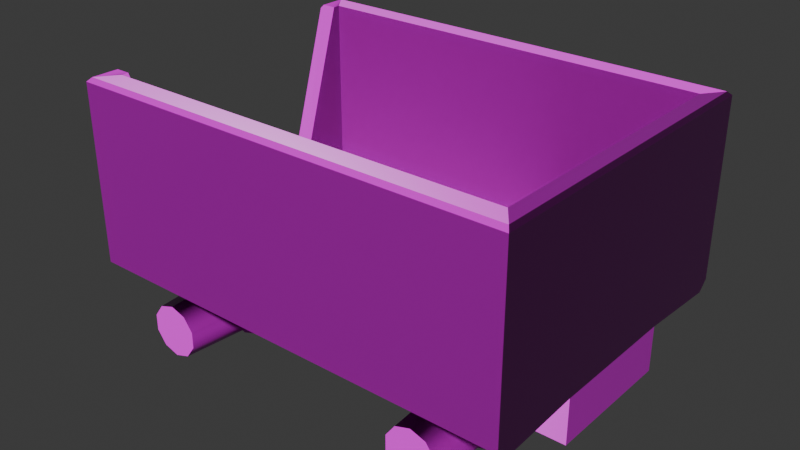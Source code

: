 # Source: minecart.blend  (saved by Blender 5.2.44; exported with 4.5.12 LTS)
import bpy
from mathutils import Matrix  # noqa: F401  (used for matrix-valued properties, if any)

bpy.ops.wm.read_factory_settings(use_empty=True)
scene = bpy.context.scene
scene.name = 'Scene'

# ---- collections
col_collection = bpy.data.collections.new('Collection'); scene.collection.children.link(col_collection)

# ---- images (referenced by path relative to the original .blend; pixels are not part of the script)
import os
ASSET_DIR = os.environ.get("B2B_ASSET_DIR", "")  # directory of the original .blend (textures are referenced by path, not embedded)
HERE = os.path.dirname(os.path.abspath(__file__))  # packed textures are extracted next to this script under _unpacked/

def load_image(name, relpath, width, height, colorspace="sRGB"):
    """Load a texture the original file referenced (path relative to the .blend, or extracted next to this script)."""
    p = next((c for c in (os.path.join(HERE, relpath), os.path.join(ASSET_DIR, relpath)) if relpath and os.path.exists(c)), "")
    if p:
        img = bpy.data.images.load(p, check_existing=True)
        img.name = name
    else:  # same state as the original file: an image datablock whose file is absent (Cycles renders it pink)
        img = bpy.data.images.new(name, width, height)
        img.source = "FILE"
        img.filepath = "//" + (relpath or name)
    img.colorspace_settings.name = colorspace
    return img
img_rust_coarse_01_diff_1k_jpg = load_image('rust_coarse_01_diff_1k.jpg', 'rust_coarse_01_diff_1k.jpg', 1024, 1024, 'Non-Color')
img_rust_coarse_01_nor_gl_1k_jpg = load_image('rust_coarse_01_nor_gl_1k.jpg', 'rust_coarse_01_nor_gl_1k.jpg', 1024, 1024, 'Non-Color')
img_rust_coarse_01_rough_1k_jpg = load_image('rust_coarse_01_rough_1k.jpg', 'rust_coarse_01_rough_1k.jpg', 1024, 1024, 'Non-Color')
img_metal_plate_02_diff_1k_jpg = load_image('metal_plate_02_diff_1k.jpg', 'metal_plate_02_diff_1k.jpg', 1024, 1024, 'sRGB')
img_metal_plate_02_nor_gl_1k_jpg = load_image('metal_plate_02_nor_gl_1k.jpg', 'metal_plate_02_nor_gl_1k.jpg', 1024, 1024, 'Non-Color')
img_metal_plate_02_rough_1k_jpg = load_image('metal_plate_02_rough_1k.jpg', 'metal_plate_02_rough_1k.jpg', 1024, 1024, 'Non-Color')

# ---- materials (node trees are filled in below, after node groups)
mat_material_002 = bpy.data.materials.new('Material.002')
mat_material_001 = bpy.data.materials.new('Material.001')

# ---- material node trees
mat_material_002.use_nodes = True; mat_material_002.node_tree.nodes.clear()
_N = mat_material_002.node_tree.nodes; _L = mat_material_002.node_tree.links
n0 = _N.new('ShaderNodeBsdfPrincipled'); n0.name = 'Principled BSDF'; n0.location = (-200, 100)
n0.inputs[10].default_value = 0.005
n1 = _N.new('ShaderNodeOutputMaterial'); n1.name = 'Material Output'; n1.location = (200, 100)
n2 = _N.new('ShaderNodeTexImage'); n2.name = 'Image Texture'; n2.location = (-897, 208)
n2.image = img_rust_coarse_01_diff_1k_jpg
n2.interpolation = 'Closest'
n3 = _N.new('ShaderNodeTexImage'); n3.name = 'Image Texture.001'; n3.location = (-972, -261)
n3.image = img_rust_coarse_01_nor_gl_1k_jpg
n3.interpolation = 'Closest'
n4 = _N.new('ShaderNodeTexImage'); n4.name = 'Image Texture.002'; n4.location = (-859, -122)
n4.hide = True
n4.image = img_rust_coarse_01_rough_1k_jpg
n4.interpolation = 'Closest'
n5 = _N.new('ShaderNodeNormalMap'); n5.name = 'Normal Map'; n5.location = (-486, -218)
n5.width = 160
_L.new(n0.outputs[0], n1.inputs[0])
_L.new(n4.outputs[0], n0.inputs[2])
_L.new(n2.outputs[0], n0.inputs[0])
_L.new(n5.outputs[0], n0.inputs[5])
_L.new(n3.outputs[0], n5.inputs[1])
n1.is_active_output = True
mat_material_001.use_nodes = True; mat_material_001.node_tree.nodes.clear()
_N = mat_material_001.node_tree.nodes; _L = mat_material_001.node_tree.links
n0 = _N.new('ShaderNodeBsdfPrincipled'); n0.name = 'Principled BSDF'; n0.location = (-249, 101)
n0.inputs[10].default_value = 0.005
n1 = _N.new('ShaderNodeOutputMaterial'); n1.name = 'Material Output'; n1.location = (200, 100)
n2 = _N.new('ShaderNodeTexImage'); n2.name = 'Image Texture'; n2.location = (-715, 224)
n2.hide = True
n2.image = img_metal_plate_02_diff_1k_jpg
n2.interpolation = 'Closest'
n3 = _N.new('ShaderNodeTexImage'); n3.name = 'Image Texture.001'; n3.location = (-917, -100)
n3.hide = True
n3.image = img_metal_plate_02_nor_gl_1k_jpg
n3.interpolation = 'Closest'
n4 = _N.new('ShaderNodeTexImage'); n4.name = 'Image Texture.002'; n4.location = (-901, 100)
n4.hide = True
n4.image = img_metal_plate_02_rough_1k_jpg
n4.interpolation = 'Closest'
n5 = _N.new('ShaderNodeNormalMap'); n5.name = 'Normal Map'; n5.location = (-525, -99)
n5.width = 160
n5.hide = True
_L.new(n0.outputs[0], n1.inputs[0])
_L.new(n2.outputs[0], n0.inputs[0])
_L.new(n4.outputs[0], n0.inputs[2])
_L.new(n5.outputs[0], n0.inputs[5])
_L.new(n3.outputs[0], n5.inputs[1])
n1.is_active_output = True

# ---- world
world_world = bpy.data.worlds.new('World'); scene.world = world_world
world_world.use_nodes = True; world_world.node_tree.nodes.clear()
_N = world_world.node_tree.nodes; _L = world_world.node_tree.links
n0 = _N.new('ShaderNodeOutputWorld'); n0.name = 'World Output'; n0.location = (200, 100)
n1 = _N.new('ShaderNodeBackground'); n1.name = 'Background'; n1.location = (-200, 100)
n1.inputs[0].default_value = (0.05088, 0.05088, 0.05088, 1.0)
_L.new(n1.outputs[0], n0.inputs[0])
n0.is_active_output = True
world_world.color = (0.05088, 0.05088, 0.05088)
world_world.sun_shadow_jitter_overblur = 0.0

# ---- meshes
me_cylinder = bpy.data.meshes.new('Cylinder')
me_cylinder.from_pydata([(-4.833, 0.1513, -5.442), (-4.833, 0.3175, -2.532), (-4.303, -0.02072, -5.442), (-4.206, 0.1137, -2.532), (-3.976, -0.471, -5.442), (-3.818, -0.4197, -2.532), (-3.976, -1.028, -5.442), (-3.818, -1.079, -2.532), (-4.303, -1.478, -5.442), (-4.206, -1.612, -2.532), (-4.833, -1.65, -5.442), (-4.833, -1.816, -2.532), (-5.362, -1.478, -5.442), (-5.46, -1.612, -2.532), (-5.689, -1.028, -5.442), (-5.847, -1.079, -2.532), (-5.689, -0.471, -5.442), (-5.847, -0.4197, -2.532), (-5.362, -0.02072, -5.442), (-5.46, 0.1137, -2.532), (-3.964, 0.4465, -2.532), (-4.833, 0.7287, -2.532), (-3.427, -0.2926, -2.532), (-3.427, -1.206, -2.532), (-3.964, -1.945, -2.532), (-4.833, -2.227, -2.532), (-5.702, -1.945, -2.532), (-6.239, -1.206, -2.532), (-6.239, -0.2926, -2.532), (-5.702, 0.4465, -2.532), (-3.428, -0.2931, -2.353), (-3.965, 0.4452, -2.353), (-5.701, -1.944, -2.353), (-4.833, -2.226, -2.353), (-6.237, -1.206, -2.353), (-4.833, 0.7272, -2.353), (-5.701, 0.4452, -2.353), (-3.428, -1.206, -2.353), (-3.965, -1.944, -2.353), (-6.237, -0.2931, -2.353), (4.833, 0.1513, -5.442), (4.833, 0.3175, -2.532), (4.303, -0.02072, -5.442), (4.206, 0.1137, -2.532), (3.976, -0.471, -5.442), (3.818, -0.4197, -2.532), (3.976, -1.028, -5.442), (3.818, -1.079, -2.532), (4.303, -1.478, -5.442), (4.206, -1.612, -2.532), (4.833, -1.65, -5.442), (4.833, -1.816, -2.532), (5.362, -1.478, -5.442), (5.46, -1.612, -2.532), (5.689, -1.028, -5.442), (5.847, -1.079, -2.532), (5.689, -0.471, -5.442), (5.847, -0.4197, -2.532), (5.362, -0.02072, -5.442), (5.46, 0.1137, -2.532), (3.964, 0.4465, -2.532), (4.833, 0.7287, -2.532), (3.427, -0.2926, -2.532), (3.427, -1.206, -2.532), (3.964, -1.945, -2.532), (4.833, -2.227, -2.532), (5.702, -1.945, -2.532), (6.239, -1.206, -2.532), (6.239, -0.2926, -2.532), (5.702, 0.4465, -2.532), (3.428, -0.2931, -2.353), (3.965, 0.4452, -2.353), (5.701, -1.944, -2.353), (4.833, -2.226, -2.353), (6.237, -1.206, -2.353), (4.833, 0.7272, -2.353), (5.701, 0.4452, -2.353), (3.428, -1.206, -2.353), (3.965, -1.944, -2.353), (6.237, -0.2931, -2.353), (-4.833, 0.1513, 5.442), (-4.833, 0.3175, 2.532), (-4.303, -0.02072, 5.442), (-4.206, 0.1137, 2.532), (-3.976, -0.471, 5.442), (-3.818, -0.4197, 2.532), (-3.976, -1.028, 5.442), (-3.818, -1.079, 2.532), (-4.303, -1.478, 5.442), (-4.206, -1.612, 2.532), (-4.833, -1.65, 5.442), (-4.833, -1.816, 2.532), (-5.362, -1.478, 5.442), (-5.46, -1.612, 2.532), (-5.689, -1.028, 5.442), (-5.847, -1.079, 2.532), (-5.689, -0.471, 5.442), (-5.847, -0.4197, 2.532), (-5.362, -0.02072, 5.442), (-5.46, 0.1137, 2.532), (-3.964, 0.4465, 2.532), (-4.833, 0.7287, 2.532), (-3.427, -0.2926, 2.532), (-3.427, -1.206, 2.532), (-3.964, -1.945, 2.532), (-4.833, -2.227, 2.532), (-5.702, -1.945, 2.532), (-6.239, -1.206, 2.532), (-6.239, -0.2926, 2.532), (-5.702, 0.4465, 2.532), (-3.428, -0.2931, 2.353), (-3.965, 0.4452, 2.353), (-5.701, -1.944, 2.353), (-4.833, -2.226, 2.353), (-6.237, -1.206, 2.353), (-4.833, 0.7272, 2.353), (-5.701, 0.4452, 2.353), (-3.428, -1.206, 2.353), (-3.965, -1.944, 2.353), (-6.237, -0.2931, 2.353), (4.833, 0.1513, 5.442), (4.833, 0.3175, 2.532), (4.303, -0.02072, 5.442), (4.206, 0.1137, 2.532), (3.976, -0.471, 5.442), (3.818, -0.4197, 2.532), (3.976, -1.028, 5.442), (3.818, -1.079, 2.532), (4.303, -1.478, 5.442), (4.206, -1.612, 2.532), (4.833, -1.65, 5.442), (4.833, -1.816, 2.532), (5.362, -1.478, 5.442), (5.46, -1.612, 2.532), (5.689, -1.028, 5.442), (5.847, -1.079, 2.532), (5.689, -0.471, 5.442), (5.847, -0.4197, 2.532), (5.362, -0.02072, 5.442), (5.46, 0.1137, 2.532), (3.964, 0.4465, 2.532), (4.833, 0.7287, 2.532), (3.427, -0.2926, 2.532), (3.427, -1.206, 2.532), (3.964, -1.945, 2.532), (4.833, -2.227, 2.532), (5.702, -1.945, 2.532), (6.239, -1.206, 2.532), (6.239, -0.2926, 2.532), (5.702, 0.4465, 2.532), (3.428, -0.2931, 2.353), (3.965, 0.4452, 2.353), (5.701, -1.944, 2.353), (4.833, -2.226, 2.353), (6.237, -1.206, 2.353), (4.833, 0.7272, 2.353), (5.701, 0.4452, 2.353), (3.428, -1.206, 2.353), (3.965, -1.944, 2.353), (6.237, -0.2931, 2.353)], [], [(0, 1, 3, 2), (2, 3, 5, 4), (4, 5, 7, 6), (6, 7, 9, 8), (8, 9, 11, 10), (10, 11, 13, 12), (12, 13, 15, 14), (14, 15, 17, 16), (16, 17, 19, 18), (18, 19, 1, 0), (0, 2, 4, 6, 8, 10, 12, 14, 16, 18), (15, 13, 26, 27), (5, 3, 20, 22), (19, 17, 28, 29), (9, 7, 23, 24), (13, 11, 25, 26), (22, 20, 31, 30), (21, 29, 36, 35), (29, 28, 39, 36), (28, 27, 34, 39), (27, 26, 32, 34), (26, 25, 33, 32), (25, 24, 38, 33), (24, 23, 37, 38), (20, 21, 35, 31), (23, 22, 30, 37), (11, 9, 24, 25), (1, 19, 29, 21), (7, 5, 22, 23), (17, 15, 27, 28), (3, 1, 21, 20), (30, 31, 35, 36, 39, 34, 32, 33, 38, 37), (40, 42, 43, 41), (42, 44, 45, 43), (44, 46, 47, 45), (46, 48, 49, 47), (48, 50, 51, 49), (50, 52, 53, 51), (52, 54, 55, 53), (54, 56, 57, 55), (56, 58, 59, 57), (58, 40, 41, 59), (40, 58, 56, 54, 52, 50, 48, 46, 44, 42), (55, 67, 66, 53), (45, 62, 60, 43), (59, 69, 68, 57), (49, 64, 63, 47), (53, 66, 65, 51), (62, 70, 71, 60), (61, 75, 76, 69), (69, 76, 79, 68), (68, 79, 74, 67), (67, 74, 72, 66), (66, 72, 73, 65), (65, 73, 78, 64), (64, 78, 77, 63), (60, 71, 75, 61), (63, 77, 70, 62), (51, 65, 64, 49), (41, 61, 69, 59), (47, 63, 62, 45), (57, 68, 67, 55), (43, 60, 61, 41), (70, 77, 78, 73, 72, 74, 79, 76, 75, 71), (80, 82, 83, 81), (82, 84, 85, 83), (84, 86, 87, 85), (86, 88, 89, 87), (88, 90, 91, 89), (90, 92, 93, 91), (92, 94, 95, 93), (94, 96, 97, 95), (96, 98, 99, 97), (98, 80, 81, 99), (80, 98, 96, 94, 92, 90, 88, 86, 84, 82), (95, 107, 106, 93), (85, 102, 100, 83), (99, 109, 108, 97), (89, 104, 103, 87), (93, 106, 105, 91), (102, 110, 111, 100), (101, 115, 116, 109), (109, 116, 119, 108), (108, 119, 114, 107), (107, 114, 112, 106), (106, 112, 113, 105), (105, 113, 118, 104), (104, 118, 117, 103), (100, 111, 115, 101), (103, 117, 110, 102), (91, 105, 104, 89), (81, 101, 109, 99), (87, 103, 102, 85), (97, 108, 107, 95), (83, 100, 101, 81), (110, 117, 118, 113, 112, 114, 119, 116, 115, 111), (120, 121, 123, 122), (122, 123, 125, 124), (124, 125, 127, 126), (126, 127, 129, 128), (128, 129, 131, 130), (130, 131, 133, 132), (132, 133, 135, 134), (134, 135, 137, 136), (136, 137, 139, 138), (138, 139, 121, 120), (120, 122, 124, 126, 128, 130, 132, 134, 136, 138), (135, 133, 146, 147), (125, 123, 140, 142), (139, 137, 148, 149), (129, 127, 143, 144), (133, 131, 145, 146), (142, 140, 151, 150), (141, 149, 156, 155), (149, 148, 159, 156), (148, 147, 154, 159), (147, 146, 152, 154), (146, 145, 153, 152), (145, 144, 158, 153), (144, 143, 157, 158), (140, 141, 155, 151), (143, 142, 150, 157), (131, 129, 144, 145), (121, 139, 149, 141), (127, 125, 142, 143), (137, 135, 147, 148), (123, 121, 141, 140), (150, 151, 155, 156, 159, 154, 152, 153, 158, 157)])
me_cylinder.polygons.foreach_set('use_smooth', [True] * 128)
_k = set([(0, 2), (0, 18), (1, 3), (1, 19), (2, 4), (3, 5), (4, 6), (5, 7), (6, 8), (7, 9), (8, 10), (9, 11), (10, 12), (11, 13), (12, 14), (13, 15), (14, 16), (15, 17), (16, 18), (17, 19), (20, 21), (20, 22), (21, 29), (22, 23), (23, 24), (24, 25), (25, 26), (26, 27), (27, 28), (28, 29), (30, 31), (30, 37), (31, 35), (32, 33), (32, 34), (33, 38), (34, 39), (35, 36), (36, 39), (37, 38), (40, 42), (40, 58), (41, 43), (41, 59), (42, 44), (43, 45), (44, 46), (45, 47), (46, 48), (47, 49), (48, 50), (49, 51), (50, 52), (51, 53), (52, 54), (53, 55), (54, 56), (55, 57), (56, 58), (57, 59), (60, 61), (60, 62), (61, 69), (62, 63), (63, 64), (64, 65), (65, 66), (66, 67), (67, 68), (68, 69), (70, 71), (70, 77), (71, 75), (72, 73), (72, 74), (73, 78), (74, 79), (75, 76), (76, 79), (77, 78), (80, 82), (80, 98), (81, 83), (81, 99), (82, 84), (83, 85), (84, 86), (85, 87), (86, 88), (87, 89), (88, 90), (89, 91), (90, 92), (91, 93), (92, 94), (93, 95), (94, 96), (95, 97), (96, 98), (97, 99), (100, 101), (100, 102), (101, 109), (102, 103), (103, 104), (104, 105), (105, 106), (106, 107), (107, 108), (108, 109), (110, 111), (110, 117), (111, 115), (112, 113), (112, 114), (113, 118), (114, 119), (115, 116), (116, 119), (117, 118), (120, 122), (120, 138), (121, 123), (121, 139), (122, 124), (123, 125), (124, 126), (125, 127), (126, 128), (127, 129), (128, 130), (129, 131), (130, 132), (131, 133), (132, 134), (133, 135), (134, 136), (135, 137), (136, 138), (137, 139), (140, 141), (140, 142), (141, 149), (142, 143), (143, 144), (144, 145), (145, 146), (146, 147), (147, 148), (148, 149), (150, 151), (150, 157), (151, 155), (152, 153), (152, 154), (153, 158), (154, 159), (155, 156), (156, 159), (157, 158)])
me_cylinder.attributes.new('sharp_edge', 'BOOLEAN', 'EDGE').data.foreach_set('value', [ (min(e.vertices), max(e.vertices)) in _k for e in me_cylinder.edges])
_uv = me_cylinder.uv_layers.new(name='UVMap')
_uv.uv.foreach_set('vector', [0.6311, 0.8641, 0.6212, 0.6497, 0.6605, 0.6497, 0.6642, 0.8641, 0.6642, 0.8641, 0.6605, 0.6497, 0.709, 0.6497, 0.7052, 0.8641, 0.7052, 0.8641, 0.709, 0.6497, 0.7483, 0.6497, 0.7384, 0.8641, 0.4242, 0.8673, 0.4142, 0.6529, 0.4535, 0.6529, 0.4573, 0.8673, 0.4573, 0.8673, 0.4535, 0.6529, 0.5021, 0.6529, 0.4983, 0.8673, 0.4983, 0.8673, 0.5021, 0.6529, 0.5414, 0.6529, 0.5315, 0.8673, 0.8461, 0.4288, 0.8362, 0.2144, 0.8755, 0.2144, 0.8793, 0.4288, 0.8793, 0.4288, 0.8755, 0.2144, 0.9241, 0.2144, 0.9203, 0.4288, 0.8461, 0.2144, 0.8362, 0.0, 0.8755, 0.0, 0.8793, 0.2144, 0.8793, 0.2144, 0.8755, 0.0, 0.9241, 0.0, 0.9203, 0.2144, 0.8745, 0.9444, 0.8504, 0.9776, 0.8114, 0.9903, 0.7724, 0.9776, 0.7483, 0.9444, 0.7483, 0.9034, 0.7724, 0.8702, 0.8114, 0.8576, 0.8504, 0.8702, 0.8745, 0.9034, 0.3107, 0.4053, 0.3569, 0.3903, 0.3747, 0.4148, 0.3107, 0.4356, 0.3107, 0.2481, 0.2645, 0.2631, 0.2467, 0.2386, 0.3107, 0.2178, 0.2359, 0.351, 0.2645, 0.3903, 0.2467, 0.4148, 0.2071, 0.3603, 0.3854, 0.3024, 0.3569, 0.2631, 0.3747, 0.2386, 0.4142, 0.293, 0.3569, 0.3903, 0.3854, 0.351, 0.4142, 0.3603, 0.3747, 0.4148, 0.3614, 0.5573, 0.3614, 0.49, 0.3746, 0.49, 0.3746, 0.5573, 0.5678, 0.6529, 0.5678, 0.7202, 0.5546, 0.7202, 0.5546, 0.6529, 0.5678, 0.7202, 0.5678, 0.7747, 0.5546, 0.7746, 0.5546, 0.7202, 0.3746, 0.6118, 0.3746, 0.6791, 0.3614, 0.679, 0.3614, 0.6118, 0.3746, 0.6791, 0.3746, 0.7335, 0.3614, 0.7334, 0.3614, 0.679, 0.3482, 0.7879, 0.3482, 0.7335, 0.3614, 0.7335, 0.3614, 0.7879, 0.3482, 0.7335, 0.3482, 0.6662, 0.3614, 0.6662, 0.3614, 0.7335, 0.3482, 0.6662, 0.3482, 0.6118, 0.3614, 0.6118, 0.3614, 0.6662, 0.3614, 0.49, 0.3614, 0.4356, 0.3746, 0.4357, 0.3746, 0.49, 0.3614, 0.6118, 0.3614, 0.5573, 0.3746, 0.5573, 0.3746, 0.6117, 0.3854, 0.351, 0.3854, 0.3024, 0.4142, 0.293, 0.4142, 0.3603, 0.2359, 0.3024, 0.2359, 0.351, 0.2071, 0.3603, 0.2071, 0.293, 0.3569, 0.2631, 0.3107, 0.2481, 0.3107, 0.2178, 0.3747, 0.2386, 0.2645, 0.3903, 0.3107, 0.4053, 0.3107, 0.4356, 0.2467, 0.4148, 0.2645, 0.2631, 0.2359, 0.3024, 0.2071, 0.293, 0.2467, 0.2386, 0.5816, 0.6321, 0.5177, 0.6529, 0.4538, 0.6321, 0.4142, 0.5777, 0.4142, 0.5105, 0.4538, 0.4561, 0.5177, 0.4353, 0.5816, 0.4561, 0.6212, 0.5105, 0.6212, 0.5777, 0.8324, 0.4288, 0.7914, 0.4288, 0.7876, 0.2144, 0.8362, 0.2144, 0.7914, 0.4288, 0.7582, 0.4288, 0.7483, 0.2144, 0.7876, 0.2144, 0.8324, 0.2144, 0.7914, 0.2144, 0.7876, -5.96e-08, 0.8362, -5.96e-08, 0.7914, 0.2144, 0.7582, 0.2144, 0.7483, -5.96e-08, 0.7876, -5.96e-08, 0.3242, 0.65, 0.291, 0.65, 0.2948, 0.4356, 0.3341, 0.4356, 0.291, 0.65, 0.25, 0.65, 0.2462, 0.4356, 0.2948, 0.4356, 0.25, 0.65, 0.2168, 0.65, 0.2069, 0.4356, 0.2462, 0.4356, 0.7384, 0.4322, 0.7052, 0.4322, 0.709, 0.2178, 0.7483, 0.2178, 0.7052, 0.4322, 0.6642, 0.4322, 0.6605, 0.2178, 0.709, 0.2178, 0.6642, 0.4322, 0.6311, 0.4322, 0.6212, 0.2178, 0.6605, 0.2178, 0.3331, 0.9512, 0.309, 0.9844, 0.27, 0.9971, 0.231, 0.9844, 0.2069, 0.9512, 0.2069, 0.9102, 0.231, 0.877, 0.27, 0.8644, 0.309, 0.877, 0.3331, 0.9102, 0.2359, 0.1332, 0.2071, 0.1425, 0.2071, 0.07524, 0.2359, 0.0846, 0.3854, 0.0846, 0.4142, 0.07524, 0.4142, 0.1425, 0.3854, 0.1332, 0.3107, 0.1875, 0.3107, 0.2178, 0.2467, 0.197, 0.2645, 0.1725, 0.3107, 0.0303, 0.3107, -9.366e-10, 0.3747, 0.0208, 0.3569, 0.04531, 0.2359, 0.0846, 0.2071, 0.07524, 0.2467, 0.0208, 0.2645, 0.04531, 0.4142, 0.7335, 0.401, 0.7334, 0.401, 0.679, 0.4142, 0.6791, 0.3473, 0.6118, 0.3341, 0.6117, 0.3341, 0.5573, 0.3473, 0.5573, 0.3473, 0.5573, 0.3341, 0.5573, 0.3341, 0.49, 0.3473, 0.49, 0.3473, 0.49, 0.3341, 0.49, 0.3341, 0.4357, 0.3473, 0.4356, 0.401, 0.6118, 0.3878, 0.6117, 0.3878, 0.5573, 0.401, 0.5573, 0.401, 0.5573, 0.3878, 0.5573, 0.3878, 0.49, 0.401, 0.49, 0.401, 0.49, 0.3878, 0.49, 0.3878, 0.4357, 0.401, 0.4356, 0.5943, 0.7747, 0.581, 0.7746, 0.581, 0.7202, 0.5943, 0.7202, 0.4142, 0.6791, 0.401, 0.679, 0.401, 0.6118, 0.4142, 0.6118, 0.5943, 0.7202, 0.581, 0.7202, 0.581, 0.6529, 0.5943, 0.6529, 0.2645, 0.04531, 0.2467, 0.0208, 0.3107, -9.366e-10, 0.3107, 0.0303, 0.3569, 0.1725, 0.3747, 0.197, 0.3107, 0.2178, 0.3107, 0.1875, 0.3569, 0.04531, 0.3747, 0.0208, 0.4142, 0.07524, 0.3854, 0.0846, 0.2645, 0.1725, 0.2467, 0.197, 0.2071, 0.1425, 0.2359, 0.1332, 0.3854, 0.1332, 0.4142, 0.1425, 0.3747, 0.197, 0.3569, 0.1725, 0.5816, 0.2386, 0.6212, 0.2929, 0.6212, 0.3602, 0.5816, 0.4146, 0.5177, 0.4353, 0.4538, 0.4146, 0.4142, 0.3602, 0.4142, 0.2929, 0.4538, 0.2386, 0.5177, 0.2178, 0.6311, -2.98e-08, 0.6642, -2.98e-08, 0.6605, 0.2144, 0.6212, 0.2144, 0.6642, -2.98e-08, 0.7052, -2.98e-08, 0.709, 0.2144, 0.6605, 0.2144, 0.7052, -2.98e-08, 0.7384, -2.98e-08, 0.7483, 0.2144, 0.709, 0.2144, 0.2168, 0.65, 0.25, 0.65, 0.2462, 0.8644, 0.2069, 0.8644, 0.25, 0.65, 0.291, 0.65, 0.2948, 0.8644, 0.2462, 0.8644, 0.291, 0.65, 0.3242, 0.65, 0.3341, 0.8644, 0.2948, 0.8644, 0.7582, 0.4288, 0.7914, 0.4288, 0.7876, 0.6432, 0.7483, 0.6432, 0.7914, 0.4288, 0.8324, 0.4288, 0.8362, 0.6432, 0.7876, 0.6432, 0.7582, 0.6432, 0.7914, 0.6432, 0.7876, 0.8576, 0.7483, 0.8576, 0.7914, 0.6432, 0.8324, 0.6432, 0.8362, 0.8576, 0.7876, 0.8576, 0.5405, 0.9542, 0.5163, 0.9873, 0.4773, 1.0, 0.4383, 0.9873, 0.4142, 0.9542, 0.4142, 0.9131, 0.4383, 0.88, 0.4773, 0.8673, 0.5163, 0.88, 0.5405, 0.9131, 0.02882, 0.351, 4.252e-08, 0.3603, 1.364e-08, 0.293, 0.02882, 0.3024, 0.1783, 0.3024, 0.2071, 0.293, 0.2071, 0.3603, 0.1783, 0.351, 0.1036, 0.4053, 0.1036, 0.4356, 0.03956, 0.4148, 0.05737, 0.3903, 0.1036, 0.2481, 0.1036, 0.2178, 0.1676, 0.2386, 0.1498, 0.2631, 0.02882, 0.3024, 1.364e-08, 0.293, 0.03956, 0.2386, 0.05737, 0.2631, 0.3614, 0.5573, 0.3482, 0.5573, 0.3482, 0.49, 0.3614, 0.49, 0.5678, 0.6529, 0.581, 0.6529, 0.581, 0.7202, 0.5678, 0.7202, 0.5678, 0.7202, 0.581, 0.7202, 0.581, 0.7746, 0.5678, 0.7747, 0.3878, 0.6118, 0.401, 0.6118, 0.401, 0.679, 0.3878, 0.6791, 0.3878, 0.6791, 0.401, 0.679, 0.401, 0.7334, 0.3878, 0.7335, 0.3482, 0.7879, 0.335, 0.7879, 0.335, 0.7335, 0.3482, 0.7335, 0.3482, 0.7335, 0.335, 0.7335, 0.335, 0.6662, 0.3482, 0.6662, 0.3482, 0.6662, 0.335, 0.6662, 0.335, 0.6118, 0.3482, 0.6118, 0.3614, 0.49, 0.3482, 0.49, 0.3482, 0.4357, 0.3614, 0.4356, 0.3614, 0.6118, 0.3482, 0.6117, 0.3482, 0.5573, 0.3614, 0.5573, 0.05737, 0.2631, 0.03956, 0.2386, 0.1036, 0.2178, 0.1036, 0.2481, 0.1498, 0.3903, 0.1676, 0.4148, 0.1036, 0.4356, 0.1036, 0.4053, 0.1498, 0.2631, 0.1676, 0.2386, 0.2071, 0.293, 0.1783, 0.3024, 0.05737, 0.3903, 0.03956, 0.4148, 4.252e-08, 0.3603, 0.02882, 0.351, 0.1783, 0.351, 0.2071, 0.3603, 0.1676, 0.4148, 0.1498, 0.3903, 0.1674, 0.4563, 0.2069, 0.5107, 0.2069, 0.578, 0.1674, 0.6324, 0.1035, 0.6531, 0.03952, 0.6324, -3.051e-08, 0.578, -3.514e-08, 0.5107, 0.03952, 0.4563, 0.1035, 0.4356, 0.9203, 0.6432, 0.9241, 0.8576, 0.8755, 0.8576, 0.8793, 0.6432, 0.8793, 0.6432, 0.8755, 0.8576, 0.8362, 0.8576, 0.8461, 0.6432, 0.9203, 0.4288, 0.9241, 0.6432, 0.8755, 0.6432, 0.8793, 0.4288, 0.8793, 0.4288, 0.8755, 0.6432, 0.8362, 0.6432, 0.8461, 0.4288, 0.7384, 0.4353, 0.7483, 0.6497, 0.709, 0.6497, 0.7052, 0.4353, 0.7052, 0.4353, 0.709, 0.6497, 0.6605, 0.6497, 0.6642, 0.4353, 0.6642, 0.4353, 0.6605, 0.6497, 0.6212, 0.6497, 0.6311, 0.4353, 0.1173, 0.6531, 0.1272, 0.8675, 0.08787, 0.8675, 0.08409, 0.6531, 0.08409, 0.6531, 0.08787, 0.8675, 0.0393, 0.8675, 0.04308, 0.6531, 0.04308, 0.6531, 0.0393, 0.8675, 0.0, 0.8675, 0.009904, 0.6531, 0.6212, 0.951, 0.6212, 0.91, 0.6453, 0.8768, 0.6843, 0.8641, 0.7233, 0.8768, 0.7474, 0.91, 0.7474, 0.951, 0.7233, 0.9842, 0.6843, 0.9968, 0.6453, 0.9842, 0.1498, 0.04531, 0.1036, 0.0303, 0.1036, 1.331e-08, 0.1676, 0.0208, 0.05737, 0.1725, 0.1036, 0.1875, 0.1036, 0.2178, 0.03956, 0.197, 0.1783, 0.1332, 0.1783, 0.0846, 0.2071, 0.07524, 0.2071, 0.1425, 0.02882, 0.0846, 0.02882, 0.1332, 3.359e-09, 0.1425, 3.05e-09, 0.07524, 0.1036, 0.0303, 0.05737, 0.04531, 0.03956, 0.0208, 0.1036, 1.331e-08, 0.3746, 0.7335, 0.3746, 0.6791, 0.3878, 0.679, 0.3878, 0.7334, 0.401, 0.6118, 0.401, 0.5573, 0.4142, 0.5573, 0.4142, 0.6117, 0.401, 0.5573, 0.401, 0.49, 0.4142, 0.49, 0.4142, 0.5573, 0.401, 0.49, 0.401, 0.4356, 0.4142, 0.4357, 0.4142, 0.49, 0.3746, 0.6118, 0.3746, 0.5573, 0.3878, 0.5573, 0.3878, 0.6117, 0.3746, 0.5573, 0.3746, 0.49, 0.3878, 0.49, 0.3878, 0.5573, 0.3746, 0.49, 0.3746, 0.4356, 0.3878, 0.4357, 0.3878, 0.49, 0.5546, 0.6529, 0.5546, 0.7074, 0.5414, 0.7074, 0.5414, 0.653, 0.3746, 0.6791, 0.3746, 0.6118, 0.3878, 0.6118, 0.3878, 0.679, 0.5546, 0.7074, 0.5546, 0.7747, 0.5414, 0.7746, 0.5414, 0.7074, 0.05737, 0.04531, 0.02882, 0.0846, 3.05e-09, 0.07524, 0.03956, 0.0208, 0.1498, 0.1725, 0.1783, 0.1332, 0.2071, 0.1425, 0.1676, 0.197, 0.02882, 0.1332, 0.05737, 0.1725, 0.03956, 0.197, 3.359e-09, 0.1425, 0.1783, 0.0846, 0.1498, 0.04531, 0.1676, 0.0208, 0.2071, 0.07524, 0.1036, 0.1875, 0.1498, 0.1725, 0.1676, 0.197, 0.1036, 0.2178, 0.4538, 0.1968, 0.4142, 0.1424, 0.4142, 0.07517, 0.4538, 0.02078, 0.5177, -3.573e-08, 0.5816, 0.02078, 0.6212, 0.07517, 0.6212, 0.1424, 0.5816, 0.1968, 0.5177, 0.2176])
me_cylinder.materials.append(mat_material_002)
me_cylinder.update()
me_cube_002 = bpy.data.meshes.new('Cube.002')
me_cube_002.from_pydata([(-1.961, 0.3144, 0.2908), (3.841, 0.8806, 0.4619), (-1.961, 0.3144, 0.03918), (3.841, 0.8806, -0.132), (-1.726, 1.069, 0.7382), (3.606, 1.069, 0.7382), (-1.726, 1.728, 2.891), (3.606, 1.069, 2.891), (3.606, 1.822, 0.7382), (-1.726, 1.822, 0.7382), (3.606, 1.822, 2.891), (-1.726, 1.822, 2.891), (3.841, 0.0, -0.132), (3.841, 0.0, 0.4619), (-1.961, 0.0, 0.4619), (-1.961, 0.0, -0.132), (3.606, 0.0, 0.7382), (-1.726, 0.0, 0.7382), (3.606, 0.0, 2.891), (-1.961, 0.0, 0.7382), (3.841, 1.069, 0.7382), (-1.961, 1.069, 0.7382), (3.841, 2.138, 0.7382), (-1.961, 2.138, 0.7382), (3.841, 0.0, 0.7382), (-1.961, 0.8806, 0.4619), (-1.961, 0.8806, -0.132), (-1.961, 0.0, 0.03918), (-1.961, 0.0, 0.2908), (-2.088, 0.2856, 0.06792), (-2.059, 0.3144, 0.03918), (-2.088, 0.2856, 0.262), (-2.059, 0.3144, 0.2908), (-2.059, 0.0, 0.2908), (-2.088, 0.0, 0.262), (-2.088, 0.0, 0.06792), (-2.059, 0.0, 0.03918), (3.841, 2.006, 0.3914), (3.841, 2.138, 0.5157), (-1.961, 2.138, 0.5157), (-1.961, 2.006, 0.3914), (-1.918, 1.728, 2.891), (-1.961, 1.714, 2.843), (3.798, 1.069, 2.891), (3.841, 1.069, 2.843), (3.798, 2.081, 2.891), (3.841, 2.138, 2.843), (-1.961, 2.138, 2.843), (-1.918, 2.081, 2.891), (3.841, 0.0, 2.843), (3.798, 0.0, 2.891), (-1.961, -0.3144, 0.2908), (3.841, -0.8806, 0.4619), (-1.961, -0.3144, 0.03918), (3.841, -0.8806, -0.132), (-1.726, -1.069, 0.7382), (3.606, -1.069, 0.7382), (-1.726, -1.728, 2.891), (3.606, -1.069, 2.891), (3.606, -1.822, 0.7382), (-1.726, -1.822, 0.7382), (3.606, -1.822, 2.891), (-1.726, -1.822, 2.891), (3.841, -1.069, 0.7382), (-1.961, -1.069, 0.7382), (3.841, -2.138, 0.7382), (-1.961, -2.138, 0.7382), (-1.961, -0.8806, 0.4619), (-1.961, -0.8806, -0.132), (-2.088, -0.2856, 0.06792), (-2.059, -0.3144, 0.03918), (-2.088, -0.2856, 0.262), (-2.059, -0.3144, 0.2908), (3.841, -2.006, 0.3914), (3.841, -2.138, 0.5157), (-1.961, -2.138, 0.5157), (-1.961, -2.006, 0.3914), (-1.918, -1.728, 2.891), (-1.961, -1.714, 2.843), (3.798, -1.069, 2.891), (3.841, -1.069, 2.843), (3.798, -2.081, 2.891), (3.841, -2.138, 2.843), (-1.961, -2.138, 2.843), (-1.918, -2.081, 2.891)], [], [(25, 1, 13, 14), (4, 9, 11, 6), (8, 10, 11, 9), (5, 8, 9, 4), (7, 10, 8, 5), (1, 13, 12, 3), (5, 4, 17, 16), (7, 5, 16, 18), (3, 12, 15, 26), (1, 20, 24, 13), (19, 21, 25, 14), (4, 21, 19, 17), (26, 25, 1, 3), (2, 0, 25, 26), (0, 28, 14, 25), (27, 2, 26, 15), (33, 32, 31, 34), (35, 29, 30, 36), (32, 30, 29, 31), (0, 2, 30, 32), (2, 27, 36, 30), (29, 35, 34, 31), (28, 0, 32, 33), (37, 40, 39, 38), (38, 39, 23, 22), (20, 1, 37, 38, 22), (1, 25, 40, 37), (25, 21, 23, 39, 40), (46, 47, 48, 45), (41, 48, 47, 42), (44, 46, 45, 43), (43, 50, 49, 44), (41, 42, 21, 4, 6), (21, 42, 47, 23), (48, 41, 6, 11), (44, 20, 22, 46), (43, 45, 10, 7), (43, 7, 18, 50), (20, 44, 49, 24), (45, 48, 11, 10), (22, 23, 47, 46), (67, 14, 13, 52), (55, 57, 62, 60), (59, 60, 62, 61), (56, 55, 60, 59), (58, 56, 59, 61), (52, 54, 12, 13), (56, 16, 17, 55), (58, 18, 16, 56), (54, 68, 15, 12), (52, 13, 24, 63), (19, 14, 67, 64), (55, 17, 19, 64), (68, 54, 52, 67), (53, 68, 67, 51), (51, 67, 14, 28), (27, 15, 68, 53), (33, 34, 71, 72), (35, 36, 70, 69), (72, 71, 69, 70), (51, 72, 70, 53), (53, 70, 36, 27), (69, 71, 34, 35), (28, 33, 72, 51), (73, 74, 75, 76), (74, 65, 66, 75), (63, 65, 74, 73, 52), (52, 73, 76, 67), (67, 76, 75, 66, 64), (82, 81, 84, 83), (77, 78, 83, 84), (80, 79, 81, 82), (79, 80, 49, 50), (77, 57, 55, 64, 78), (64, 66, 83, 78), (84, 62, 57, 77), (80, 82, 65, 63), (79, 58, 61, 81), (79, 50, 18, 58), (63, 24, 49, 80), (81, 61, 62, 84), (65, 82, 83, 66)])
_uv = me_cube_002.uv_layers.new(name='UVMap')
_uv.uv.foreach_set('vector', [0.2094, 0.8995, 0.2094, 0.4875, 0.272, 0.4875, 0.272, 0.8995, 0.8585, 0.2973, 0.9006, 0.2496, 0.9956, 0.3512, 0.9877, 0.3516, 0.8073, 0.05271, 0.8073, 0.2056, 0.4287, 0.2056, 0.4287, 0.05271, 0.5398, 0.4875, 0.5933, 0.4875, 0.5933, 0.8661, 0.5398, 0.8661, 0.8211, 0.6798, 0.8745, 0.6798, 0.8745, 0.8327, 0.8211, 0.8327, 0.6355, 0.8327, 0.6355, 0.8952, 0.5933, 0.8952, 0.5933, 0.8327, 0.5398, 0.4875, 0.5398, 0.8661, 0.4639, 0.8661, 0.4639, 0.4875, 0.8211, 0.6798, 0.8211, 0.8327, 0.7451, 0.8327, 0.7451, 0.6798, 0.04217, 0.4875, 0.1047, 0.4875, 0.1047, 0.8995, 0.04217, 0.8995, 0.8077, 0.4925, 0.8211, 0.5121, 0.7451, 0.5121, 0.7451, 0.4925, 0.8522, 0.2264, 0.8522, 0.3132, 0.8298, 0.2979, 0.8298, 0.2264, 0.5398, 0.8661, 0.5398, 0.8828, 0.4639, 0.8828, 0.4639, 0.8661, 0.04217, 0.8995, 2.002e-08, 0.8995, 2.013e-09, 0.4875, 0.04217, 0.4875, 0.6476, 0.9175, 0.6655, 0.9175, 0.6776, 0.9577, 0.6355, 0.9577, 0.6655, 0.9175, 0.6655, 0.8952, 0.6776, 0.8952, 0.6776, 0.9577, 0.6476, 0.8952, 0.6476, 0.9175, 0.6355, 0.9577, 0.6355, 0.8952, 0.7089, 0.8585, 0.7086, 0.8788, 0.7062, 0.8768, 0.706, 0.859, 0.6909, 0.8615, 0.6969, 0.8786, 0.6956, 0.8812, 0.6878, 0.862, 0.7086, 0.8788, 0.6956, 0.8812, 0.6969, 0.8786, 0.7062, 0.8768, 0.7156, 0.884, 0.6923, 0.8908, 0.6956, 0.8812, 0.7086, 0.8788, 0.6923, 0.8908, 0.6776, 0.8636, 0.6878, 0.862, 0.6956, 0.8812, 0.6969, 0.8786, 0.6909, 0.8615, 0.706, 0.859, 0.7062, 0.8768, 0.7166, 0.8573, 0.7156, 0.884, 0.7086, 0.8788, 0.7089, 0.8585, 0.824, 0.4074, 0.412, 0.4074, 0.412, 0.3945, 0.824, 0.3945, 0.824, 0.3945, 0.412, 0.3945, 0.412, 0.3787, 0.824, 0.3787, 0.8211, 0.5121, 0.8077, 0.4925, 0.8876, 0.4875, 0.897, 0.4963, 0.897, 0.5121, 0.824, 0.4875, 0.412, 0.4875, 0.412, 0.4074, 0.824, 0.4074, 0.8298, 0.2979, 0.8522, 0.3132, 0.8522, 0.4001, 0.8341, 0.4001, 0.824, 0.3893, 0.824, 0.2292, 0.412, 0.2292, 0.4151, 0.224, 0.821, 0.2239, 0.9848, 0.3614, 1.0, 0.3799, 0.9987, 0.3867, 0.9809, 0.3629, 0.8211, 0.6616, 0.897, 0.6616, 0.8929, 0.6662, 0.8211, 0.6662, 0.8211, 0.6662, 0.7451, 0.6662, 0.7451, 0.6616, 0.8211, 0.6616, 0.9848, 0.3614, 0.9809, 0.3629, 0.8522, 0.3132, 0.8585, 0.2973, 0.9877, 0.3516, 0.8522, 0.3132, 0.9809, 0.3629, 0.9987, 0.3867, 0.8522, 0.4001, 1.0, 0.3799, 0.9848, 0.3614, 0.9877, 0.3516, 0.9956, 0.3512, 0.8211, 0.6616, 0.8211, 0.5121, 0.897, 0.5121, 0.897, 0.6616, 0.8211, 0.6662, 0.8929, 0.6662, 0.8745, 0.6798, 0.8211, 0.6798, 0.8211, 0.6662, 0.8211, 0.6798, 0.7451, 0.6798, 0.7451, 0.6662, 0.8211, 0.5121, 0.8211, 0.6616, 0.7451, 0.6616, 0.7451, 0.5121, 0.821, 0.2239, 0.4151, 0.224, 0.4287, 0.2056, 0.8073, 0.2056, 0.824, 0.3787, 0.412, 0.3787, 0.412, 0.2292, 0.824, 0.2292, 0.3345, 0.8995, 0.272, 0.8995, 0.272, 0.4875, 0.3345, 0.4875, 0.8585, 0.1555, 0.9877, 0.1012, 0.9956, 0.1016, 0.9006, 0.2032, 0.3953, 0.4875, 0.0167, 0.4875, 0.0167, 0.3347, 0.3953, 0.3347, 0.388, 0.4875, 0.388, 0.8661, 0.3345, 0.8661, 0.3345, 0.4875, 0.6692, 0.6798, 0.6692, 0.8327, 0.6158, 0.8327, 0.6157, 0.6798, 0.6355, 0.9577, 0.5933, 0.9577, 0.5933, 0.8952, 0.6355, 0.8952, 0.388, 0.4875, 0.4639, 0.4875, 0.4639, 0.8661, 0.388, 0.8661, 0.6692, 0.6798, 0.7451, 0.6798, 0.7451, 0.8327, 0.6692, 0.8327, 0.1672, 0.4875, 0.1672, 0.8995, 0.1047, 0.8995, 0.1047, 0.4875, 0.6826, 0.4925, 0.7451, 0.4925, 0.7451, 0.5121, 0.6692, 0.5121, 0.8522, 0.2264, 0.8298, 0.2264, 0.8298, 0.1549, 0.8522, 0.1396, 0.388, 0.8661, 0.4639, 0.8661, 0.4639, 0.8828, 0.388, 0.8828, 0.1672, 0.8995, 0.1672, 0.4875, 0.2094, 0.4875, 0.2094, 0.8995, 0.6476, 0.8729, 0.6355, 0.8327, 0.6776, 0.8327, 0.6655, 0.8729, 0.6655, 0.8729, 0.6776, 0.8327, 0.6776, 0.8952, 0.6655, 0.8952, 0.6476, 0.8952, 0.6355, 0.8952, 0.6355, 0.8327, 0.6476, 0.8729, 0.7089, 0.8585, 0.706, 0.859, 0.7007, 0.8422, 0.7022, 0.8397, 0.6909, 0.8615, 0.6878, 0.862, 0.6889, 0.841, 0.6913, 0.8432, 0.7022, 0.8397, 0.7007, 0.8422, 0.6913, 0.8432, 0.6889, 0.841, 0.7072, 0.8327, 0.7022, 0.8397, 0.6889, 0.841, 0.6828, 0.8327, 0.6828, 0.8327, 0.6889, 0.841, 0.6878, 0.862, 0.6776, 0.8636, 0.6913, 0.8432, 0.7007, 0.8422, 0.706, 0.859, 0.6909, 0.8615, 0.7166, 0.8573, 0.7089, 0.8585, 0.7022, 0.8397, 0.7072, 0.8327, 0.412, 0.1328, 0.412, 0.1457, 3.399e-08, 0.1457, 5.098e-08, 0.1328, 0.412, 0.1457, 0.412, 0.1615, 3.399e-08, 0.1615, 3.399e-08, 0.1457, 0.6692, 0.5121, 0.5933, 0.5121, 0.5933, 0.4963, 0.6027, 0.4875, 0.6826, 0.4925, 0.412, 0.05271, 0.412, 0.1328, 5.098e-08, 0.1328, 5.098e-08, 0.05271, 0.8298, 0.1549, 0.824, 0.06346, 0.8341, 0.05271, 0.8522, 0.05271, 0.8522, 0.1396, 0.412, 0.311, 0.409, 0.3163, 0.00303, 0.3163, 0.0, 0.311, 0.9848, 0.09139, 0.9809, 0.08985, 0.9987, 0.06605, 1.0, 0.07291, 0.6692, 0.6616, 0.6692, 0.6662, 0.5974, 0.6662, 0.5933, 0.6616, 0.6692, 0.6662, 0.6692, 0.6616, 0.7451, 0.6616, 0.7451, 0.6662, 0.9848, 0.09139, 0.9877, 0.1012, 0.8585, 0.1555, 0.8522, 0.1396, 0.9809, 0.08985, 0.8522, 0.1396, 0.8522, 0.05271, 0.9987, 0.06605, 0.9809, 0.08985, 1.0, 0.07291, 0.9956, 0.1016, 0.9877, 0.1012, 0.9848, 0.09139, 0.6692, 0.6616, 0.5933, 0.6616, 0.5933, 0.5121, 0.6692, 0.5121, 0.6692, 0.6662, 0.6692, 0.6798, 0.6157, 0.6798, 0.5974, 0.6662, 0.6692, 0.6662, 0.7451, 0.6662, 0.7451, 0.6798, 0.6692, 0.6798, 0.6692, 0.5121, 0.7451, 0.5121, 0.7451, 0.6616, 0.6692, 0.6616, 0.409, 0.3163, 0.3953, 0.3347, 0.0167, 0.3347, 0.00303, 0.3163, 0.412, 0.1615, 0.412, 0.311, 0.0, 0.311, 3.399e-08, 0.1615])
me_cube_002.materials.append(mat_material_001)
me_cube_002.update()

# ---- objects
ob_cylinder = bpy.data.objects.new('Cylinder', me_cylinder)
ob_cube = bpy.data.objects.new('Cube', me_cube_002)

# ---- transforms, parenting, visibility, modifiers, constraints
ob_cylinder.location = (0.1901, 3.532e-08, 0.03671)
ob_cylinder.rotation_euler = (1.571, -0.0, 3.142)
ob_cylinder.scale = (0.0933, 0.0933, 0.0933)
ob_cube.location = (-0.0297, -5.519e-09, -0.005736)
ob_cube.scale = (0.2464, 0.2464, 0.2464)

# ---- collection membership
col_collection.objects.link(ob_cylinder)
col_collection.objects.link(ob_cube)

# ---- scene / render settings (as saved in the file)
scene.frame_start = 1; scene.frame_end = 250; scene.frame_set(1)
scene.render.engine = 'BLENDER_EEVEE_NEXT'
scene.render.bake_bias = 0.0
scene.render.bake_samples = 0
scene.render.compositor_device = 'GPU'
scene.eevee.use_volume_custom_range = False
scene.eevee.fast_gi_thickness_near = 0.1
scene.eevee.fast_gi_thickness_far = 0.0
scene.eevee.ray_tracing_options.screen_trace_thickness = 0.1
bpy.context.view_layer.update()

# ---- added for rendering (the .blend has no active camera and no usable light): camera, sun
cam_auto = bpy.data.cameras.new('AutoCamera')
cam_auto.lens = 50.0
cam_auto.sensor_width = 36.0
cam_auto.clip_end = 1000.0
ob_auto_camera = bpy.data.objects.new('AutoCamera', cam_auto)
scene.collection.objects.link(ob_auto_camera)
ob_auto_camera.location = (2.04026, -2.22478, 1.7509)
ob_auto_camera.rotation_euler = (1.09748, -7.21219e-08, 0.694738)
scene.camera = ob_auto_camera
light_auto_sun = bpy.data.lights.new('AutoSun', 'SUN')
light_auto_sun.energy = 3.0
light_auto_sun.angle = 0.0523599
ob_auto_sun = bpy.data.objects.new('AutoSun', light_auto_sun)
scene.collection.objects.link(ob_auto_sun)
ob_auto_sun.rotation_euler = (0.872665, 0.174533, 0.523599)
bpy.context.view_layer.update()
